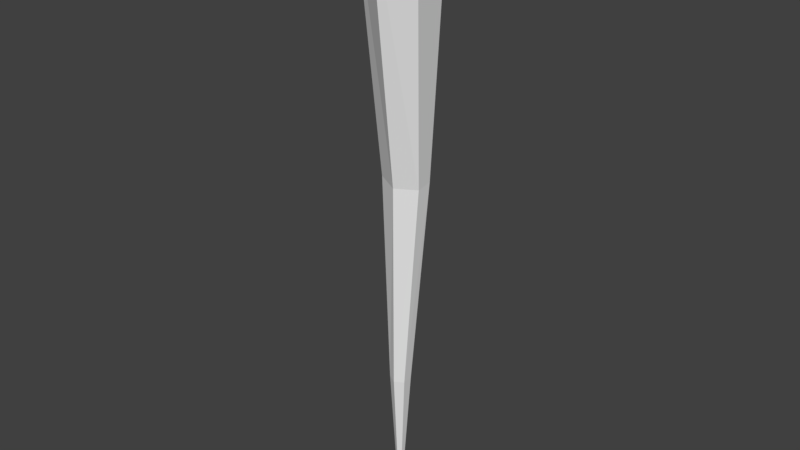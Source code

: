 # Source: stklib_stalactic_a.blend  (saved by Blender 2.77.1; exported with 4.5.12 LTS)
import bpy
from mathutils import Matrix  # noqa: F401  (used for matrix-valued properties, if any)

bpy.ops.wm.read_factory_settings(use_empty=True)
scene = bpy.context.scene
scene.name = 'Scene'

# ---- collections
col_collection_1 = bpy.data.collections.new('Collection 1'); scene.collection.children.link(col_collection_1)

# ---- world
world_world = bpy.data.worlds.new('World'); scene.world = world_world
world_world.color = (0.05088, 0.05088, 0.05088)
world_world.use_sun_shadow = False
world_world.sun_shadow_jitter_overblur = 0.0
world_world.cycles.sampling_method = 'MANUAL'

# ---- meshes
me_circle_930 = bpy.data.meshes.new('Circle.930')
me_circle_930.from_pydata([(-0.1253, 0.6562, -6.746), (0.01804, 0.8578, -0.02288), (0.4226, 0.4337, -6.815), (0.8841, 0.3578, -0.02288), (0.4175, 0.04256, -6.887), (0.8841, -0.6422, -0.02288), (-0.1208, -0.2249, -6.905), (0.01804, -1.142, -0.02288), (-0.6618, 0.02691, -6.83), (-0.848, -0.6422, -0.02288), (-0.6707, 0.4178, -6.758), (-0.848, 0.3578, -0.02288), (0.01575, 0.1356, -12.05), (0.2422, 0.008412, -12.06), (0.2464, -0.2506, -12.08), (0.02025, -0.3828, -12.08), (-0.2081, -0.2553, -12.07), (-0.2084, 0.003709, -12.05), (0.01804, -0.0995, -15.62), (0.05502, -0.1208, -15.62), (0.05502, -0.1636, -15.62), (0.01804, -0.1849, -15.62), (-0.01895, -0.1636, -15.62), (-0.01895, -0.1208, -15.62)], [], [(0, 1, 3, 2), (2, 3, 5, 4), (4, 5, 7, 6), (6, 7, 9, 8), (8, 9, 11, 10), (10, 11, 1, 0), (0, 2, 13, 12), (16, 17, 23, 22), (4, 6, 15, 14), (10, 0, 12, 17), (6, 8, 16, 15), (2, 4, 14, 13), (8, 10, 17, 16), (18, 19, 20, 21, 22, 23), (14, 15, 21, 20), (12, 13, 19, 18), (17, 12, 18, 23), (15, 16, 22, 21), (13, 14, 20, 19)])
_uv = me_circle_930.uv_layers.new(name='UVMap')
_uv.uv.foreach_set('vector', [1.0, -3.085, 1.0, 0.5169, 0.8333, 0.5169, 0.8333, -3.085, 0.8333, -3.085, 0.8333, 0.5169, 0.6667, 0.5169, 0.6667, -3.085, 0.6667, -3.085, 0.6667, 0.5169, 0.5, 0.5169, 0.5, -3.085, 0.5, -3.085, 0.5, 0.5169, 0.3333, 0.5169, 0.3333, -3.085, 0.3333, -3.085, 0.3333, 0.5169, 0.1667, 0.5169, 0.1667, -3.085, 0.1667, -3.085, 0.1667, 0.5169, 0.0, 0.5169, 1.192e-07, -3.085, 1.0, -3.085, 0.8333, -3.085, 0.8333, -5.575, 1.0, -5.575, 0.3333, -5.575, 0.1667, -5.575, 0.1667, -7.284, 0.3333, -7.284, 0.6667, -3.085, 0.5, -3.085, 0.5, -5.575, 0.6667, -5.575, 0.1667, -3.085, 1.192e-07, -3.085, 1.788e-07, -5.575, 0.1667, -5.575, 0.5, -3.085, 0.3333, -3.085, 0.3333, -5.575, 0.5, -5.575, 0.8333, -3.085, 0.6667, -3.085, 0.6667, -5.575, 0.8333, -5.575, 0.3333, -3.085, 0.1667, -3.085, 0.1667, -5.575, 0.3333, -5.575, 1.0, -7.284, 0.8333, -7.284, 0.6667, -7.284, 0.5, -7.284, 0.3333, -7.284, 1.167, -7.284, 0.6667, -5.575, 0.5, -5.575, 0.5, -7.284, 0.6667, -7.284, 1.0, -5.575, 0.8333, -5.575, 0.8333, -7.284, 1.0, -7.284, 0.1667, -5.575, 1.788e-07, -5.575, 2.384e-07, -7.284, 0.1667, -7.284, 0.5, -5.575, 0.3333, -5.575, 0.3333, -7.284, 0.5, -7.284, 0.8333, -5.575, 0.6667, -5.575, 0.6667, -7.284, 0.8333, -7.284])
me_circle_930.use_remesh_preserve_volume = False
me_circle_930.use_remesh_preserve_attributes = False
me_circle_930.use_mirror_vertex_groups = False
me_circle_930.update()

# ---- objects
ob_stklib_stalactic_a_main = bpy.data.objects.new('stklib_stalactic_a_main', me_circle_930)

# ---- transforms, parenting, visibility, modifiers, constraints
ob_stklib_stalactic_a_main.location = (0.006124, 0.01106, 0.01829)
ob_stklib_stalactic_a_main.lineart.crease_threshold = 0.0

# ---- collection membership
col_collection_1.objects.link(ob_stklib_stalactic_a_main)

# ---- scene / render settings (as saved in the file)
scene.frame_start = 1; scene.frame_end = 250; scene.frame_set(1)
scene.render.engine = 'BLENDER_EEVEE_NEXT'
scene.render.resolution_percentage = 50
scene.render.dither_intensity = 0.0
scene.cycles.use_denoising = False
scene.cycles.samples = 128
scene.cycles.sampling_pattern = 'TABULATED_SOBOL'
scene.cycles.light_sampling_threshold = 0.0
scene.cycles.use_adaptive_sampling = False
scene.cycles.use_light_tree = False
scene.cycles.blur_glossy = 0.0
scene.cycles.sample_clamp_indirect = 0.0
scene.view_settings.view_transform = 'Standard'
bpy.context.view_layer.update()

# ---- added for rendering (the .blend has no active camera and no usable light): camera, sun
cam_auto = bpy.data.cameras.new('AutoCamera')
cam_auto.lens = 50.0
cam_auto.sensor_width = 36.0
cam_auto.clip_end = 1000.0
ob_auto_camera = bpy.data.objects.new('AutoCamera', cam_auto)
scene.collection.objects.link(ob_auto_camera)
ob_auto_camera.location = (14.6655, -17.7007, 3.90754)
ob_auto_camera.rotation_euler = (1.09748, -7.21219e-08, 0.694738)
scene.camera = ob_auto_camera
light_auto_sun = bpy.data.lights.new('AutoSun', 'SUN')
light_auto_sun.energy = 3.0
light_auto_sun.angle = 0.0523599
ob_auto_sun = bpy.data.objects.new('AutoSun', light_auto_sun)
scene.collection.objects.link(ob_auto_sun)
ob_auto_sun.rotation_euler = (0.872665, 0.174533, 0.523599)
bpy.context.view_layer.update()
